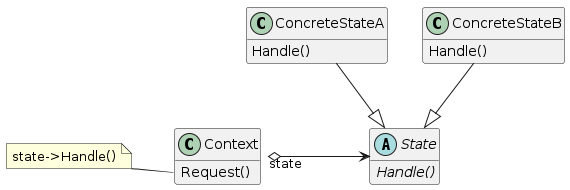

The diagram above was rendered by PlantUML. Its source (embedded in the PNG):
@startuml
top to bottom direction
hide empty members

class Context {
  Request()
}
note as HandleNote
state->Handle()
end note
Context::Request -l-> HandleNote

abstract class State {
  {abstract} Handle()
}
class ConcreteStateA {
  Handle()
}
class ConcreteStateB {
  Handle()
}

Context "state" o-> State : \t\t
ConcreteStateA --|> State
ConcreteStateB --|> State
@enduml